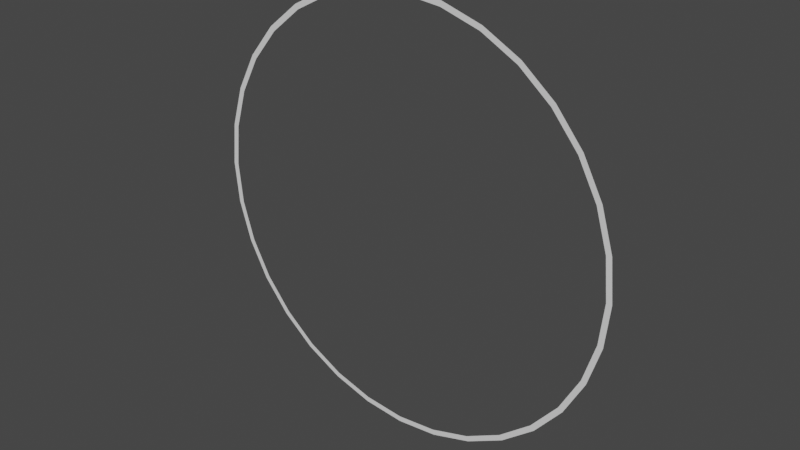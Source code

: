 # Source: Ring.blend  (saved by Blender 3.3.6; exported with 4.5.12 LTS)
import bpy
from mathutils import Matrix  # noqa: F401  (used for matrix-valued properties, if any)

bpy.ops.wm.read_factory_settings(use_empty=True)
scene = bpy.context.scene
scene.name = 'Scene'

# ---- collections
col_collection = bpy.data.collections.new('Collection'); scene.collection.children.link(col_collection)

# ---- world
world_world = bpy.data.worlds.new('World'); scene.world = world_world
world_world.use_nodes = True; world_world.node_tree.nodes.clear()
_N = world_world.node_tree.nodes; _L = world_world.node_tree.links
n0 = _N.new('ShaderNodeOutputWorld'); n0.name = 'World Output'; n0.location = (300, 300)
n1 = _N.new('ShaderNodeBackground'); n1.name = 'Background'; n1.location = (10, 300)
n1.inputs[0].default_value = (0.05088, 0.05088, 0.05088, 1.0)
_L.new(n1.outputs[0], n0.inputs[0])
n0.is_active_output = True
world_world.color = (0.05088, 0.05088, 0.05088)
world_world.use_sun_shadow = False
world_world.sun_shadow_jitter_overblur = 0.0

# ---- meshes
me_cylinder = bpy.data.meshes.new('Cylinder')
me_cylinder.from_pydata([(-1.801e-07, -6.503e-07, -14.88), (2.902, -6.378e-07, -14.59), (5.693, -6.008e-07, -13.74), (8.265, -5.407e-07, -12.37), (10.52, -4.598e-07, -10.52), (12.37, -3.613e-07, -8.265), (13.74, -2.489e-07, -5.693), (14.59, -1.269e-07, -2.902), (14.88, 9.69e-15, 2.217e-07), (14.59, 1.269e-07, 2.902), (13.74, 2.489e-07, 5.693), (12.37, 3.613e-07, 8.265), (10.52, 4.598e-07, 10.52), (8.265, 5.407e-07, 12.37), (5.693, 6.008e-07, 13.74), (2.902, 6.378e-07, 14.59), (-1.801e-07, 6.503e-07, 14.88), (-2.902, 6.378e-07, 14.59), (-5.693, 6.008e-07, 13.74), (-8.265, 5.407e-07, 12.37), (-10.52, 4.598e-07, 10.52), (-12.37, 3.613e-07, 8.265), (-13.74, 2.489e-07, 5.693), (-14.59, 1.269e-07, 2.902), (-14.88, 9.69e-15, 2.217e-07), (-14.59, -1.269e-07, -2.902), (-13.74, -2.489e-07, -5.693), (-12.37, -3.613e-07, -8.265), (-10.52, -4.598e-07, -10.52), (-8.265, -5.407e-07, -12.37), (-5.693, -6.008e-07, -13.74), (-2.902, -6.378e-07, -14.59), (2.829, -6.217e-07, -14.22), (-2.289e-07, -6.339e-07, -14.5), (5.55, -5.856e-07, -13.4), (8.057, -5.271e-07, -12.06), (10.25, -4.482e-07, -10.25), (12.06, -3.522e-07, -8.057), (13.4, -2.426e-07, -5.55), (14.22, -1.237e-07, -2.829), (14.5, 9.263e-15, 2.119e-07), (14.22, 1.237e-07, 2.829), (13.4, 2.426e-07, 5.55), (12.06, 3.522e-07, 8.057), (10.25, 4.482e-07, 10.25), (8.057, 5.271e-07, 12.06), (5.55, 5.856e-07, 13.4), (2.829, 6.217e-07, 14.22), (-2.289e-07, 6.339e-07, 14.5), (-2.829, 6.217e-07, 14.22), (-5.55, 5.856e-07, 13.4), (-8.057, 5.271e-07, 12.06), (-10.25, 4.482e-07, 10.25), (-12.06, 3.522e-07, 8.057), (-13.4, 2.426e-07, 5.55), (-14.22, 1.237e-07, 2.829), (-14.5, 9.263e-15, 2.119e-07), (-14.22, -1.237e-07, -2.829), (-13.4, -2.426e-07, -5.55), (-12.06, -3.522e-07, -8.057), (-10.25, -4.482e-07, -10.25), (-8.057, -5.271e-07, -12.06), (-5.55, -5.856e-07, -13.4), (-2.829, -6.217e-07, -14.22)], [], [(33, 32, 1, 0), (32, 34, 2, 1), (34, 35, 3, 2), (35, 36, 4, 3), (36, 37, 5, 4), (37, 38, 6, 5), (38, 39, 7, 6), (39, 40, 8, 7), (40, 41, 9, 8), (41, 42, 10, 9), (42, 43, 11, 10), (43, 44, 12, 11), (44, 45, 13, 12), (45, 46, 14, 13), (46, 47, 15, 14), (47, 48, 16, 15), (48, 49, 17, 16), (49, 50, 18, 17), (50, 51, 19, 18), (51, 52, 20, 19), (52, 53, 21, 20), (53, 54, 22, 21), (54, 55, 23, 22), (55, 56, 24, 23), (56, 57, 25, 24), (57, 58, 26, 25), (58, 59, 27, 26), (59, 60, 28, 27), (60, 61, 29, 28), (61, 62, 30, 29), (62, 63, 31, 30), (63, 33, 0, 31)])
_uv = me_cylinder.uv_layers.new(name='UVMap')
_uv.uv.foreach_set('vector', [0.25, 0.4574, 0.2905, 0.4534, 0.2968, 0.4854, 0.25, 0.49, 0.2905, 0.4534, 0.3294, 0.4416, 0.3418, 0.4717, 0.2968, 0.4854, 0.3294, 0.4416, 0.3652, 0.4224, 0.3833, 0.4496, 0.3418, 0.4717, 0.3652, 0.4224, 0.3966, 0.3966, 0.4197, 0.4197, 0.3833, 0.4496, 0.3966, 0.3966, 0.4224, 0.3652, 0.4496, 0.3833, 0.4197, 0.4197, 0.4224, 0.3652, 0.4416, 0.3294, 0.4717, 0.3418, 0.4496, 0.3833, 0.4416, 0.3294, 0.4534, 0.2905, 0.4854, 0.2968, 0.4717, 0.3418, 0.4534, 0.2905, 0.4574, 0.25, 0.49, 0.25, 0.4854, 0.2968, 0.4574, 0.25, 0.4534, 0.2095, 0.4854, 0.2032, 0.49, 0.25, 0.4534, 0.2095, 0.4416, 0.1706, 0.4717, 0.1582, 0.4854, 0.2032, 0.4416, 0.1706, 0.4224, 0.1348, 0.4496, 0.1167, 0.4717, 0.1582, 0.4224, 0.1348, 0.3966, 0.1034, 0.4197, 0.08029, 0.4496, 0.1167, 0.3966, 0.1034, 0.3652, 0.07756, 0.3833, 0.05045, 0.4197, 0.08029, 0.3652, 0.07756, 0.3294, 0.0584, 0.3418, 0.02827, 0.3833, 0.05045, 0.3294, 0.0584, 0.2905, 0.0466, 0.2968, 0.01461, 0.3418, 0.02827, 0.2905, 0.0466, 0.25, 0.04261, 0.25, 0.01, 0.2968, 0.01461, 0.25, 0.04261, 0.2095, 0.0466, 0.2032, 0.01461, 0.25, 0.01, 0.2095, 0.0466, 0.1706, 0.0584, 0.1582, 0.02827, 0.2032, 0.01461, 0.1706, 0.0584, 0.1348, 0.07756, 0.1167, 0.05045, 0.1582, 0.02827, 0.1348, 0.07756, 0.1034, 0.1034, 0.08029, 0.08029, 0.1167, 0.05045, 0.1034, 0.1034, 0.07756, 0.1348, 0.05045, 0.1167, 0.08029, 0.08029, 0.07756, 0.1348, 0.0584, 0.1706, 0.02827, 0.1582, 0.05045, 0.1167, 0.0584, 0.1706, 0.0466, 0.2095, 0.01461, 0.2032, 0.02827, 0.1582, 0.0466, 0.2095, 0.04261, 0.25, 0.01, 0.25, 0.01461, 0.2032, 0.04261, 0.25, 0.0466, 0.2905, 0.01461, 0.2968, 0.01, 0.25, 0.0466, 0.2905, 0.0584, 0.3294, 0.02827, 0.3418, 0.01461, 0.2968, 0.0584, 0.3294, 0.07756, 0.3652, 0.05045, 0.3833, 0.02827, 0.3418, 0.07756, 0.3652, 0.1034, 0.3966, 0.08029, 0.4197, 0.05045, 0.3833, 0.1034, 0.3966, 0.1348, 0.4224, 0.1167, 0.4496, 0.08029, 0.4197, 0.1348, 0.4224, 0.1706, 0.4416, 0.1582, 0.4717, 0.1167, 0.4496, 0.1706, 0.4416, 0.2095, 0.4534, 0.2032, 0.4854, 0.1582, 0.4717, 0.2095, 0.4534, 0.25, 0.4574, 0.25, 0.49, 0.2032, 0.4854])
me_cylinder.update()

# ---- objects
ob_cylinder = bpy.data.objects.new('Cylinder', me_cylinder)

# ---- transforms, parenting, visibility, modifiers, constraints
ob_cylinder.location = (0.0, 0.0, 0.0)

# ---- collection membership
col_collection.objects.link(ob_cylinder)

# ---- scene / render settings (as saved in the file)
scene.frame_start = 1; scene.frame_end = 250; scene.frame_set(1)
scene.render.engine = 'BLENDER_EEVEE_NEXT'
scene.cycles.sampling_pattern = 'TABULATED_SOBOL'
scene.cycles.use_light_tree = False
scene.view_settings.view_transform = 'Filmic'
bpy.context.view_layer.update()

# ---- added for rendering (the .blend has no active camera and no usable light): camera, sun
cam_auto = bpy.data.cameras.new('AutoCamera')
cam_auto.lens = 50.0
cam_auto.sensor_width = 36.0
cam_auto.clip_end = 1000.0
ob_auto_camera = bpy.data.objects.new('AutoCamera', cam_auto)
scene.collection.objects.link(ob_auto_camera)
ob_auto_camera.location = (38.9321, -46.7185, 31.1457)
ob_auto_camera.rotation_euler = (1.09748, -7.21219e-08, 0.694738)
scene.camera = ob_auto_camera
light_auto_sun = bpy.data.lights.new('AutoSun', 'SUN')
light_auto_sun.energy = 3.0
light_auto_sun.angle = 0.0523599
ob_auto_sun = bpy.data.objects.new('AutoSun', light_auto_sun)
scene.collection.objects.link(ob_auto_sun)
ob_auto_sun.rotation_euler = (0.872665, 0.174533, 0.523599)
bpy.context.view_layer.update()
